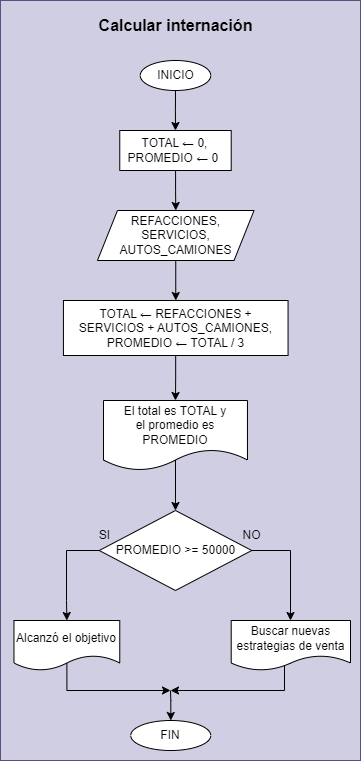

The diagram above was exported from draw.io. Its source (the exported page's mxGraphModel, read from the mxfile embedded in the PNG):
<mxGraphModel dx="4673" dy="699" grid="1" gridSize="10" guides="1" tooltips="1" connect="1" arrows="1" fold="1" page="1" pageScale="1" pageWidth="3300" pageHeight="4681" math="0" shadow="0">
  <root>
    <mxCell id="0" />
    <mxCell id="1" parent="0" />
    <mxCell id="2" value="" style="group" vertex="1" connectable="0" parent="1">
      <mxGeometry x="-3200" y="60" width="360" height="760" as="geometry" />
    </mxCell>
    <mxCell id="3" value="" style="group;fillColor=#d0cee2;strokeColor=#56517e;container=0;" connectable="0" vertex="1" parent="2">
      <mxGeometry width="360" height="760" as="geometry" />
    </mxCell>
    <mxCell id="4" style="edgeStyle=orthogonalEdgeStyle;rounded=0;orthogonalLoop=1;jettySize=auto;html=1;entryX=0.5;entryY=0;entryDx=0;entryDy=0;" edge="1" parent="2" source="5" target="7">
      <mxGeometry relative="1" as="geometry" />
    </mxCell>
    <mxCell id="5" value="INICIO" style="ellipse;whiteSpace=wrap;html=1;container=0;" vertex="1" parent="2">
      <mxGeometry x="139.73000000000002" y="60" width="70.53" height="30" as="geometry" />
    </mxCell>
    <mxCell id="6" style="edgeStyle=orthogonalEdgeStyle;rounded=0;orthogonalLoop=1;jettySize=auto;html=1;entryX=0.5;entryY=0;entryDx=0;entryDy=0;" edge="1" parent="2" source="7" target="9">
      <mxGeometry relative="1" as="geometry" />
    </mxCell>
    <mxCell id="7" value="TOTAL ← 0,&lt;div&gt;PROMEDIO ← 0&amp;nbsp;&lt;/div&gt;" style="whiteSpace=wrap;html=1;container=0;" vertex="1" parent="2">
      <mxGeometry x="119.25999999999976" y="130" width="111.45" height="40" as="geometry" />
    </mxCell>
    <mxCell id="8" style="edgeStyle=orthogonalEdgeStyle;rounded=0;orthogonalLoop=1;jettySize=auto;html=1;entryX=0.5;entryY=0;entryDx=0;entryDy=0;" edge="1" parent="2" source="9" target="20">
      <mxGeometry relative="1" as="geometry" />
    </mxCell>
    <mxCell id="9" value="REFACCIONES,&lt;div&gt;SERVICIOS,&lt;/div&gt;&lt;div&gt;AUTOS_CAMIONES&lt;/div&gt;" style="shape=parallelogram;perimeter=parallelogramPerimeter;whiteSpace=wrap;html=1;fixedSize=1;container=0;" vertex="1" parent="2">
      <mxGeometry x="96.96000000000004" y="210" width="156.57" height="50" as="geometry" />
    </mxCell>
    <mxCell id="10" style="edgeStyle=orthogonalEdgeStyle;rounded=0;orthogonalLoop=1;jettySize=auto;html=1;startArrow=classic;startFill=1;endArrow=none;endFill=0;" edge="1" parent="2" source="11">
      <mxGeometry relative="1" as="geometry">
        <mxPoint x="170" y="690" as="targetPoint" />
        <Array as="points">
          <mxPoint x="170" y="700" />
          <mxPoint x="170" y="700" />
        </Array>
      </mxGeometry>
    </mxCell>
    <mxCell id="11" value="FIN" style="ellipse;whiteSpace=wrap;html=1;container=0;" vertex="1" parent="2">
      <mxGeometry x="130.26000000000022" y="720" width="80" height="30" as="geometry" />
    </mxCell>
    <mxCell id="12" style="edgeStyle=orthogonalEdgeStyle;rounded=0;orthogonalLoop=1;jettySize=auto;html=1;exitX=0.5;exitY=0.852;exitDx=0;exitDy=0;exitPerimeter=0;" edge="1" parent="2" source="13">
      <mxGeometry relative="1" as="geometry">
        <mxPoint x="170" y="690" as="targetPoint" />
        <Array as="points">
          <mxPoint x="66" y="690" />
        </Array>
      </mxGeometry>
    </mxCell>
    <mxCell id="13" value="Alcanzó el objetivo" style="shape=document;whiteSpace=wrap;html=1;boundedLbl=1;container=0;" vertex="1" parent="2">
      <mxGeometry x="13.470000000000255" y="620" width="105.79" height="50" as="geometry" />
    </mxCell>
    <mxCell id="14" value="Calcular internación" style="text;html=1;align=center;verticalAlign=middle;resizable=0;points=[];autosize=1;strokeColor=none;fillColor=none;fontSize=16;fontStyle=1;fontColor=#000000;labelBackgroundColor=none;container=0;" vertex="1" parent="2">
      <mxGeometry x="95.24864661654101" y="10" width="160" height="30" as="geometry" />
    </mxCell>
    <mxCell id="15" style="edgeStyle=orthogonalEdgeStyle;rounded=0;orthogonalLoop=1;jettySize=auto;html=1;entryX=0.5;entryY=0;entryDx=0;entryDy=0;" edge="1" parent="2" source="17" target="23">
      <mxGeometry relative="1" as="geometry">
        <Array as="points">
          <mxPoint x="290" y="550" />
          <mxPoint x="290" y="620" />
        </Array>
      </mxGeometry>
    </mxCell>
    <mxCell id="16" style="edgeStyle=orthogonalEdgeStyle;rounded=0;orthogonalLoop=1;jettySize=auto;html=1;entryX=0.5;entryY=0;entryDx=0;entryDy=0;" edge="1" parent="2" source="17" target="13">
      <mxGeometry relative="1" as="geometry">
        <Array as="points">
          <mxPoint x="66" y="550" />
          <mxPoint x="66" y="600" />
        </Array>
      </mxGeometry>
    </mxCell>
    <mxCell id="17" value="PROMEDIO &amp;gt;= 50000" style="rhombus;whiteSpace=wrap;html=1;container=0;" vertex="1" parent="2">
      <mxGeometry x="98.73000000000002" y="510" width="152.51" height="80" as="geometry" />
    </mxCell>
    <mxCell id="18" value="NO" style="text;html=1;align=center;verticalAlign=middle;resizable=0;points=[];autosize=1;strokeColor=none;fillColor=none;container=0;" vertex="1" parent="2">
      <mxGeometry x="230.71000000000004" y="520" width="40" height="30" as="geometry" />
    </mxCell>
    <mxCell id="19" style="edgeStyle=orthogonalEdgeStyle;rounded=0;orthogonalLoop=1;jettySize=auto;html=1;entryX=0.5;entryY=0;entryDx=0;entryDy=0;" edge="1" parent="2" source="20" target="25">
      <mxGeometry relative="1" as="geometry" />
    </mxCell>
    <mxCell id="20" value="&lt;span style=&quot;font-size: 12px;&quot;&gt;TOTAL ← REFACCIONES +&lt;/span&gt;&lt;div&gt;&lt;span style=&quot;font-size: 12px;&quot;&gt;SERVICIOS + AUTOS_CAMIONES,&lt;/span&gt;&lt;/div&gt;&lt;div&gt;&lt;span style=&quot;font-size: 12px;&quot;&gt;PROMEDIO ← TOTAL / 3&lt;/span&gt;&lt;/div&gt;" style="whiteSpace=wrap;html=1;container=0;" vertex="1" parent="2">
      <mxGeometry x="62.940000000000055" y="300" width="224.62" height="55" as="geometry" />
    </mxCell>
    <mxCell id="21" value="SI" style="text;html=1;align=center;verticalAlign=middle;resizable=0;points=[];autosize=1;strokeColor=none;fillColor=none;container=0;" vertex="1" parent="2">
      <mxGeometry x="89.26000000000022" y="520" width="30" height="30" as="geometry" />
    </mxCell>
    <mxCell id="22" style="edgeStyle=orthogonalEdgeStyle;rounded=0;orthogonalLoop=1;jettySize=auto;html=1;exitX=0.5;exitY=0.854;exitDx=0;exitDy=0;exitPerimeter=0;" edge="1" parent="2" source="23">
      <mxGeometry relative="1" as="geometry">
        <mxPoint x="170" y="690" as="targetPoint" />
        <Array as="points">
          <mxPoint x="284" y="690" />
        </Array>
      </mxGeometry>
    </mxCell>
    <mxCell id="23" value="Buscar nuevas estrategias de venta" style="shape=document;whiteSpace=wrap;html=1;boundedLbl=1;container=0;" vertex="1" parent="2">
      <mxGeometry x="230.71000000000004" y="620" width="119.29" height="50" as="geometry" />
    </mxCell>
    <mxCell id="24" style="edgeStyle=orthogonalEdgeStyle;rounded=0;orthogonalLoop=1;jettySize=auto;html=1;entryX=0.5;entryY=0;entryDx=0;entryDy=0;exitX=0.5;exitY=0.851;exitDx=0;exitDy=0;exitPerimeter=0;" edge="1" parent="2" source="25" target="17">
      <mxGeometry relative="1" as="geometry" />
    </mxCell>
    <mxCell id="25" value="El total es TOTAL&amp;nbsp;&lt;span style=&quot;background-color: initial;&quot;&gt;y&lt;/span&gt;&lt;div&gt;&lt;span style=&quot;background-color: initial;&quot;&gt;el promedio es PROMEDIO&lt;/span&gt;&lt;/div&gt;" style="shape=document;whiteSpace=wrap;html=1;boundedLbl=1;container=0;" vertex="1" parent="2">
      <mxGeometry x="103" y="400" width="143.97" height="70" as="geometry" />
    </mxCell>
  </root>
</mxGraphModel>